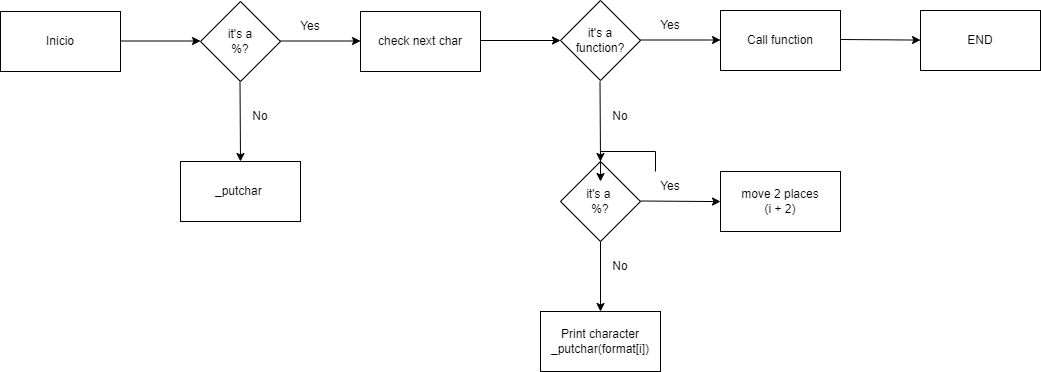

The diagram above was exported from draw.io. Its source (the exported page's mxGraphModel, read from the mxfile embedded in the PNG):
<mxGraphModel dx="1824" dy="588" grid="1" gridSize="10" guides="1" tooltips="1" connect="1" arrows="1" fold="1" page="1" pageScale="1" pageWidth="827" pageHeight="1169" math="0" shadow="0">
  <root>
    <mxCell id="WIyWlLk6GJQsqaUBKTNV-0" />
    <mxCell id="WIyWlLk6GJQsqaUBKTNV-1" parent="WIyWlLk6GJQsqaUBKTNV-0" />
    <mxCell id="eO6Ed06y3ykSLTsQFpVJ-2" value="Inicio" style="rounded=0;whiteSpace=wrap;html=1;" vertex="1" parent="WIyWlLk6GJQsqaUBKTNV-1">
      <mxGeometry x="-600" y="120" width="120" height="60" as="geometry" />
    </mxCell>
    <mxCell id="eO6Ed06y3ykSLTsQFpVJ-5" value="" style="endArrow=classic;html=1;rounded=0;" edge="1" parent="WIyWlLk6GJQsqaUBKTNV-1">
      <mxGeometry width="50" height="50" relative="1" as="geometry">
        <mxPoint x="-360.5" y="190" as="sourcePoint" />
        <mxPoint x="-360" y="270" as="targetPoint" />
      </mxGeometry>
    </mxCell>
    <mxCell id="eO6Ed06y3ykSLTsQFpVJ-6" value="" style="endArrow=classic;html=1;rounded=0;" edge="1" parent="WIyWlLk6GJQsqaUBKTNV-1">
      <mxGeometry width="50" height="50" relative="1" as="geometry">
        <mxPoint x="-480" y="149.5" as="sourcePoint" />
        <mxPoint x="-400" y="149.5" as="targetPoint" />
      </mxGeometry>
    </mxCell>
    <mxCell id="eO6Ed06y3ykSLTsQFpVJ-8" value="it's a&lt;br&gt;%?" style="rhombus;whiteSpace=wrap;html=1;" vertex="1" parent="WIyWlLk6GJQsqaUBKTNV-1">
      <mxGeometry x="-400" y="110" width="80" height="80" as="geometry" />
    </mxCell>
    <mxCell id="eO6Ed06y3ykSLTsQFpVJ-10" value="_putchar&amp;nbsp;" style="rounded=0;whiteSpace=wrap;html=1;" vertex="1" parent="WIyWlLk6GJQsqaUBKTNV-1">
      <mxGeometry x="-420" y="270" width="120" height="60" as="geometry" />
    </mxCell>
    <mxCell id="eO6Ed06y3ykSLTsQFpVJ-11" value="No" style="text;html=1;strokeColor=none;fillColor=none;align=center;verticalAlign=middle;whiteSpace=wrap;rounded=0;" vertex="1" parent="WIyWlLk6GJQsqaUBKTNV-1">
      <mxGeometry x="-370" y="210" width="60" height="30" as="geometry" />
    </mxCell>
    <mxCell id="eO6Ed06y3ykSLTsQFpVJ-12" value="" style="endArrow=classic;html=1;rounded=0;" edge="1" parent="WIyWlLk6GJQsqaUBKTNV-1">
      <mxGeometry width="50" height="50" relative="1" as="geometry">
        <mxPoint x="-320" y="149.5" as="sourcePoint" />
        <mxPoint x="-240" y="149.5" as="targetPoint" />
      </mxGeometry>
    </mxCell>
    <mxCell id="eO6Ed06y3ykSLTsQFpVJ-14" value="Yes" style="text;html=1;strokeColor=none;fillColor=none;align=center;verticalAlign=middle;whiteSpace=wrap;rounded=0;" vertex="1" parent="WIyWlLk6GJQsqaUBKTNV-1">
      <mxGeometry x="-320" y="120" width="60" height="30" as="geometry" />
    </mxCell>
    <mxCell id="eO6Ed06y3ykSLTsQFpVJ-15" value="check next char" style="rounded=0;whiteSpace=wrap;html=1;" vertex="1" parent="WIyWlLk6GJQsqaUBKTNV-1">
      <mxGeometry x="-240" y="120" width="120" height="60" as="geometry" />
    </mxCell>
    <mxCell id="eO6Ed06y3ykSLTsQFpVJ-16" value="it's a&lt;br&gt;function?" style="rhombus;whiteSpace=wrap;html=1;" vertex="1" parent="WIyWlLk6GJQsqaUBKTNV-1">
      <mxGeometry x="-40" y="109" width="80" height="80" as="geometry" />
    </mxCell>
    <mxCell id="eO6Ed06y3ykSLTsQFpVJ-17" value="" style="endArrow=classic;html=1;rounded=0;" edge="1" parent="WIyWlLk6GJQsqaUBKTNV-1">
      <mxGeometry width="50" height="50" relative="1" as="geometry">
        <mxPoint x="-120" y="149" as="sourcePoint" />
        <mxPoint x="-40" y="149" as="targetPoint" />
      </mxGeometry>
    </mxCell>
    <mxCell id="eO6Ed06y3ykSLTsQFpVJ-22" value="" style="endArrow=classic;html=1;rounded=0;" edge="1" parent="WIyWlLk6GJQsqaUBKTNV-1">
      <mxGeometry width="50" height="50" relative="1" as="geometry">
        <mxPoint x="40" y="148.5" as="sourcePoint" />
        <mxPoint x="120" y="148.5" as="targetPoint" />
      </mxGeometry>
    </mxCell>
    <mxCell id="eO6Ed06y3ykSLTsQFpVJ-23" value="Yes" style="text;html=1;strokeColor=none;fillColor=none;align=center;verticalAlign=middle;whiteSpace=wrap;rounded=0;" vertex="1" parent="WIyWlLk6GJQsqaUBKTNV-1">
      <mxGeometry x="40" y="119" width="60" height="30" as="geometry" />
    </mxCell>
    <mxCell id="eO6Ed06y3ykSLTsQFpVJ-24" value="Call function" style="rounded=0;whiteSpace=wrap;html=1;" vertex="1" parent="WIyWlLk6GJQsqaUBKTNV-1">
      <mxGeometry x="120" y="119" width="120" height="60" as="geometry" />
    </mxCell>
    <mxCell id="eO6Ed06y3ykSLTsQFpVJ-25" value="" style="endArrow=classic;html=1;rounded=0;" edge="1" parent="WIyWlLk6GJQsqaUBKTNV-1" target="eO6Ed06y3ykSLTsQFpVJ-26">
      <mxGeometry width="50" height="50" relative="1" as="geometry">
        <mxPoint x="240" y="148" as="sourcePoint" />
        <mxPoint x="320" y="148" as="targetPoint" />
      </mxGeometry>
    </mxCell>
    <mxCell id="eO6Ed06y3ykSLTsQFpVJ-26" value="END" style="rounded=0;whiteSpace=wrap;html=1;" vertex="1" parent="WIyWlLk6GJQsqaUBKTNV-1">
      <mxGeometry x="320" y="119" width="120" height="60" as="geometry" />
    </mxCell>
    <mxCell id="eO6Ed06y3ykSLTsQFpVJ-27" value="" style="endArrow=classic;html=1;rounded=0;" edge="1" parent="WIyWlLk6GJQsqaUBKTNV-1">
      <mxGeometry width="50" height="50" relative="1" as="geometry">
        <mxPoint x="-0.5" y="190" as="sourcePoint" />
        <mxPoint y="270" as="targetPoint" />
      </mxGeometry>
    </mxCell>
    <mxCell id="eO6Ed06y3ykSLTsQFpVJ-28" value="No" style="text;html=1;strokeColor=none;fillColor=none;align=center;verticalAlign=middle;whiteSpace=wrap;rounded=0;" vertex="1" parent="WIyWlLk6GJQsqaUBKTNV-1">
      <mxGeometry x="-10" y="210" width="60" height="30" as="geometry" />
    </mxCell>
    <mxCell id="eO6Ed06y3ykSLTsQFpVJ-30" value="it's a&amp;nbsp;&lt;br&gt;%?" style="rhombus;whiteSpace=wrap;html=1;" vertex="1" parent="WIyWlLk6GJQsqaUBKTNV-1">
      <mxGeometry x="-40" y="270" width="80" height="80" as="geometry" />
    </mxCell>
    <mxCell id="eO6Ed06y3ykSLTsQFpVJ-32" value="" style="endArrow=classic;html=1;rounded=0;" edge="1" parent="WIyWlLk6GJQsqaUBKTNV-1" target="eO6Ed06y3ykSLTsQFpVJ-33">
      <mxGeometry width="50" height="50" relative="1" as="geometry">
        <mxPoint y="350" as="sourcePoint" />
        <mxPoint x="0.5" y="430" as="targetPoint" />
      </mxGeometry>
    </mxCell>
    <mxCell id="eO6Ed06y3ykSLTsQFpVJ-33" value="Print character&lt;br&gt;_putchar(format[i])" style="rounded=0;whiteSpace=wrap;html=1;" vertex="1" parent="WIyWlLk6GJQsqaUBKTNV-1">
      <mxGeometry x="-60" y="420" width="120" height="60" as="geometry" />
    </mxCell>
    <mxCell id="eO6Ed06y3ykSLTsQFpVJ-38" style="edgeStyle=orthogonalEdgeStyle;rounded=0;orthogonalLoop=1;jettySize=auto;html=1;exitX=0.25;exitY=0;exitDx=0;exitDy=0;entryX=0.5;entryY=0.25;entryDx=0;entryDy=0;entryPerimeter=0;" edge="1" parent="WIyWlLk6GJQsqaUBKTNV-1" source="eO6Ed06y3ykSLTsQFpVJ-34" target="eO6Ed06y3ykSLTsQFpVJ-30">
      <mxGeometry relative="1" as="geometry" />
    </mxCell>
    <mxCell id="eO6Ed06y3ykSLTsQFpVJ-34" value="Yes" style="text;html=1;strokeColor=none;fillColor=none;align=center;verticalAlign=middle;whiteSpace=wrap;rounded=0;" vertex="1" parent="WIyWlLk6GJQsqaUBKTNV-1">
      <mxGeometry x="40" y="280" width="60" height="30" as="geometry" />
    </mxCell>
    <mxCell id="eO6Ed06y3ykSLTsQFpVJ-35" value="No" style="text;html=1;strokeColor=none;fillColor=none;align=center;verticalAlign=middle;whiteSpace=wrap;rounded=0;" vertex="1" parent="WIyWlLk6GJQsqaUBKTNV-1">
      <mxGeometry x="-10" y="360" width="60" height="30" as="geometry" />
    </mxCell>
    <mxCell id="eO6Ed06y3ykSLTsQFpVJ-36" value="" style="endArrow=classic;html=1;rounded=0;" edge="1" parent="WIyWlLk6GJQsqaUBKTNV-1">
      <mxGeometry width="50" height="50" relative="1" as="geometry">
        <mxPoint x="40" y="309.5" as="sourcePoint" />
        <mxPoint x="120" y="310.07142857142856" as="targetPoint" />
      </mxGeometry>
    </mxCell>
    <mxCell id="eO6Ed06y3ykSLTsQFpVJ-37" value="move 2 places&lt;br&gt;(i + 2)" style="rounded=0;whiteSpace=wrap;html=1;" vertex="1" parent="WIyWlLk6GJQsqaUBKTNV-1">
      <mxGeometry x="120" y="280" width="120" height="60" as="geometry" />
    </mxCell>
  </root>
</mxGraphModel>